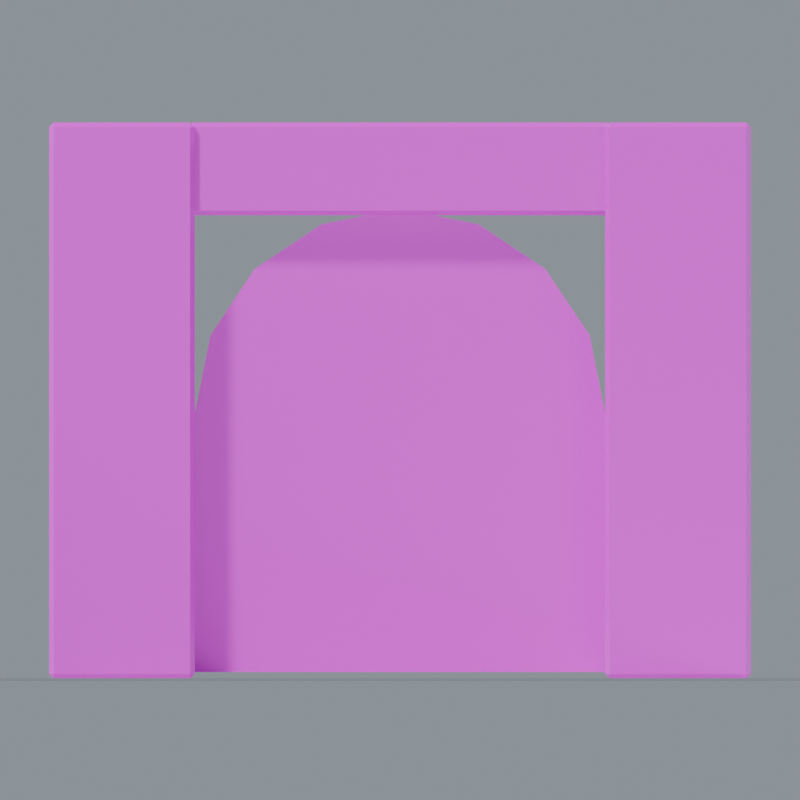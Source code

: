 # Source: Granite_Gate.blend  (saved by Blender 5.0.118; exported with 4.5.12 LTS)
import bpy
from mathutils import Matrix  # noqa: F401  (used for matrix-valued properties, if any)

bpy.ops.wm.read_factory_settings(use_empty=True)
scene = bpy.context.scene
scene.name = 'Granite_Gate'

# ---- collections
col_granite_gate = bpy.data.collections.new('Granite_Gate'); scene.collection.children.link(col_granite_gate)

# ---- images (referenced by path relative to the original .blend; pixels are not part of the script)
import os
ASSET_DIR = os.environ.get("B2B_ASSET_DIR", "")  # directory of the original .blend (textures are referenced by path, not embedded)
HERE = os.path.dirname(os.path.abspath(__file__))  # packed textures are extracted next to this script under _unpacked/

def load_image(name, relpath, width, height, colorspace="sRGB"):
    """Load a texture the original file referenced (path relative to the .blend, or extracted next to this script)."""
    p = next((c for c in (os.path.join(HERE, relpath), os.path.join(ASSET_DIR, relpath)) if relpath and os.path.exists(c)), "")
    if p:
        img = bpy.data.images.load(p, check_existing=True)
        img.name = name
    else:  # same state as the original file: an image datablock whose file is absent (Cycles renders it pink)
        img = bpy.data.images.new(name, width, height)
        img.source = "FILE"
        img.filepath = "//" + (relpath or name)
    img.colorspace_settings.name = colorspace
    return img
img_fieldstone_basecolor_png = load_image('Fieldstone_BaseColor.png', 'Fieldstone_BaseColor.png', 1024, 1024, 'sRGB')
img_fieldstone_roughness_png = load_image('Fieldstone_Roughness.png', 'Fieldstone_Roughness.png', 1024, 1024, 'Non-Color')
img_fieldstone_normal_png = load_image('Fieldstone_Normal.png', 'Fieldstone_Normal.png', 1024, 1024, 'Non-Color')
img_limestone_basecolor_png = load_image('Limestone_BaseColor.png', 'Limestone_BaseColor.png', 1024, 1024, 'sRGB')
img_limestone_roughness_png = load_image('Limestone_Roughness.png', 'Limestone_Roughness.png', 1024, 1024, 'Non-Color')
img_limestone_normal_png = load_image('Limestone_Normal.png', 'Limestone_Normal.png', 1024, 1024, 'Non-Color')
img_iron_grate_basecolor_png = load_image('Iron_Grate_BaseColor.png', 'Iron_Grate_BaseColor.png', 1024, 1024, 'sRGB')
img_iron_grate_roughness_png = load_image('Iron_Grate_Roughness.png', 'Iron_Grate_Roughness.png', 1024, 1024, 'Non-Color')
img_iron_grate_normal_png = load_image('Iron_Grate_Normal.png', 'Iron_Grate_Normal.png', 1024, 1024, 'Non-Color')

# ---- materials (node trees are filled in below, after node groups)
mat_studio_floor = bpy.data.materials.new('Studio floor')
mat_studio_floor.diffuse_color = (0.2, 0.23, 0.22, 1.0)
mat_fieldstone = bpy.data.materials.new('Fieldstone')
mat_limestone = bpy.data.materials.new('Limestone')
mat_iron_grate = bpy.data.materials.new('Iron_Grate')

# ---- material node trees
mat_studio_floor.use_nodes = True; mat_studio_floor.node_tree.nodes.clear()
_N = mat_studio_floor.node_tree.nodes; _L = mat_studio_floor.node_tree.links
n0 = _N.new('ShaderNodeBsdfPrincipled'); n0.name = 'プリンシプルBSDF'; n0.location = (-200, 100)
n1 = _N.new('ShaderNodeOutputMaterial'); n1.name = 'マテリアル出力'; n1.location = (200, 100)
_L.new(n0.outputs[0], n1.inputs[0])
n1.is_active_output = True
mat_fieldstone.use_nodes = True; mat_fieldstone.node_tree.nodes.clear()
_N = mat_fieldstone.node_tree.nodes; _L = mat_fieldstone.node_tree.links
n0 = _N.new('ShaderNodeBsdfPrincipled'); n0.name = 'プリンシプルBSDF'; n0.location = (0, 0)
n1 = _N.new('ShaderNodeOutputMaterial'); n1.name = 'マテリアル出力'; n1.location = (0, 0)
n2 = _N.new('ShaderNodeTexImage'); n2.name = '画像テクスチャ'; n2.location = (0, 0)
n2.image = img_fieldstone_basecolor_png
n3 = _N.new('ShaderNodeTexImage'); n3.name = '画像テクスチャ.001'; n3.location = (0, 0)
n3.image = img_fieldstone_roughness_png
n4 = _N.new('ShaderNodeTexImage'); n4.name = '画像テクスチャ.002'; n4.location = (0, 0)
n4.image = img_fieldstone_normal_png
n5 = _N.new('ShaderNodeNormalMap'); n5.name = 'ノーマルマップ'; n5.location = (0, 0)
n5.inputs[0].default_value = 0.24
_L.new(n0.outputs[0], n1.inputs[0])
_L.new(n2.outputs[0], n0.inputs[0])
_L.new(n3.outputs[0], n0.inputs[2])
_L.new(n4.outputs[0], n5.inputs[1])
_L.new(n5.outputs[0], n0.inputs[5])
n1.is_active_output = True
mat_limestone.use_nodes = True; mat_limestone.node_tree.nodes.clear()
_N = mat_limestone.node_tree.nodes; _L = mat_limestone.node_tree.links
n0 = _N.new('ShaderNodeBsdfPrincipled'); n0.name = 'プリンシプルBSDF'; n0.location = (0, 0)
n1 = _N.new('ShaderNodeOutputMaterial'); n1.name = 'マテリアル出力'; n1.location = (0, 0)
n2 = _N.new('ShaderNodeTexImage'); n2.name = '画像テクスチャ'; n2.location = (0, 0)
n2.image = img_limestone_basecolor_png
n3 = _N.new('ShaderNodeTexImage'); n3.name = '画像テクスチャ.001'; n3.location = (0, 0)
n3.image = img_limestone_roughness_png
n4 = _N.new('ShaderNodeTexImage'); n4.name = '画像テクスチャ.002'; n4.location = (0, 0)
n4.image = img_limestone_normal_png
n5 = _N.new('ShaderNodeNormalMap'); n5.name = 'ノーマルマップ'; n5.location = (0, 0)
n5.inputs[0].default_value = 0.24
_L.new(n0.outputs[0], n1.inputs[0])
_L.new(n2.outputs[0], n0.inputs[0])
_L.new(n3.outputs[0], n0.inputs[2])
_L.new(n4.outputs[0], n5.inputs[1])
_L.new(n5.outputs[0], n0.inputs[5])
n1.is_active_output = True
mat_iron_grate.use_nodes = True; mat_iron_grate.node_tree.nodes.clear()
_N = mat_iron_grate.node_tree.nodes; _L = mat_iron_grate.node_tree.links
n0 = _N.new('ShaderNodeBsdfPrincipled'); n0.name = 'プリンシプルBSDF'; n0.location = (0, 0)
n1 = _N.new('ShaderNodeOutputMaterial'); n1.name = 'マテリアル出力'; n1.location = (0, 0)
n2 = _N.new('ShaderNodeTexImage'); n2.name = '画像テクスチャ'; n2.location = (0, 0)
n2.image = img_iron_grate_basecolor_png
n3 = _N.new('ShaderNodeTexImage'); n3.name = '画像テクスチャ.001'; n3.location = (0, 0)
n3.image = img_iron_grate_roughness_png
n4 = _N.new('ShaderNodeTexImage'); n4.name = '画像テクスチャ.002'; n4.location = (0, 0)
n4.image = img_iron_grate_normal_png
n5 = _N.new('ShaderNodeNormalMap'); n5.name = 'ノーマルマップ'; n5.location = (0, 0)
n5.inputs[0].default_value = 0.24
_L.new(n0.outputs[0], n1.inputs[0])
_L.new(n2.outputs[0], n0.inputs[0])
_L.new(n2.outputs[1], n0.inputs[4])
_L.new(n3.outputs[0], n0.inputs[2])
_L.new(n4.outputs[0], n5.inputs[1])
_L.new(n5.outputs[0], n0.inputs[5])
n1.is_active_output = True

# ---- world
world_studio_world_028 = bpy.data.worlds.new('Studio world.028'); scene.world = world_studio_world_028
world_studio_world_028.use_nodes = True; world_studio_world_028.node_tree.nodes.clear()
_N = world_studio_world_028.node_tree.nodes; _L = world_studio_world_028.node_tree.links
n0 = _N.new('ShaderNodeBackground'); n0.name = '背景'; n0.location = (-200, 100)
n0.inputs[0].default_value = (0.49, 0.56, 0.62, 1.0)
n0.inputs[1].default_value = 0.55
n1 = _N.new('ShaderNodeOutputWorld'); n1.name = 'ワールド出力'; n1.location = (200, 100)
_L.new(n0.outputs[0], n1.inputs[0])
n1.is_active_output = True

# ---- cameras
cam_camera_front_028 = bpy.data.cameras.new('Camera_front.028')
cam_camera_front_028.type = 'ORTHO'
cam_camera_front_028.ortho_scale = 6.042

# ---- lights
light_key_028 = bpy.data.lights.new('Key.028', 'SUN')
light_key_028.angle = 0.15
light_key_028.energy = 3.0
light_rim_028 = bpy.data.lights.new('Rim.028', 'SUN')
light_rim_028.angle = 0.15
light_rim_028.energy = 1.3

# ---- meshes
me_studio_floor_028 = bpy.data.meshes.new('Studio floor.028')
me_studio_floor_028.from_pydata([(-83.0, -83.0, -0.001), (83.0, -83.0, -0.001), (83.0, 83.0, -0.001), (-83.0, 83.0, -0.001)], [], [(0, 1, 2, 3)])
me_studio_floor_028.materials.append(mat_studio_floor)
me_studio_floor_028.update()
me_gate_pier = bpy.data.meshes.new('Gate pier')
me_gate_pier.from_pydata([(-2.615, -0.55, 0.035), (-2.65, -0.515, 0.035), (-2.615, -0.515, 0.0), (-1.585, -0.55, 0.035), (-1.585, -0.515, 0.0), (-1.55, -0.515, 0.035), (-1.585, 0.55, 0.035), (-1.55, 0.515, 0.035), (-1.585, 0.515, 0.0), (-2.65, 0.515, 0.035), (-2.615, 0.55, 0.035), (-2.615, 0.515, 0.0), (-2.65, -0.515, 4.165), (-2.615, -0.55, 4.165), (-2.615, -0.515, 4.2), (-1.55, -0.515, 4.165), (-1.585, -0.515, 4.2), (-1.585, -0.55, 4.165), (-1.585, 0.55, 4.165), (-1.585, 0.515, 4.2), (-1.55, 0.515, 4.165), (-2.65, 0.515, 4.165), (-2.615, 0.515, 4.2), (-2.615, 0.55, 4.165)], [], [(0, 1, 2), (3, 4, 5), (6, 7, 8), (9, 10, 11), (12, 13, 14), (15, 16, 17), (18, 19, 20), (21, 22, 23), (2, 4, 3, 0), (1, 9, 11, 2), (8, 11, 10, 6), (4, 8, 7, 5), (0, 13, 12, 1), (5, 15, 17, 3), (13, 17, 16, 14), (6, 18, 20, 7), (15, 20, 19, 16), (9, 21, 23, 10), (18, 23, 22, 19), (14, 22, 21, 12), (0, 3, 17, 13), (2, 11, 8, 4), (9, 1, 12, 21), (5, 7, 20, 15), (6, 10, 23, 18), (14, 16, 19, 22)])
_uv = me_gate_pier.uv_layers.new(name='UVMap')
_uv.uv.foreach_set('vector', [-1.308, -0.275, -1.325, -0.2575, -1.308, -0.2575, -0.275, 0.0175, -0.2575, 0.0, -0.2575, 0.0175, 0.275, 0.0175, 0.2575, 0.0175, 0.2575, 0.0, -1.325, 0.2575, -1.308, 0.275, -1.308, 0.2575, -1.325, -0.2575, -1.308, -0.275, -1.308, -0.2575, -0.775, -0.2575, -0.7925, -0.2575, -0.7925, -0.275, -0.7925, 0.275, -0.7925, 0.2575, -0.775, 0.2575, -1.325, 0.2575, -1.308, 0.2575, -1.308, 0.275, -1.308, -0.2575, -0.7925, -0.2575, -0.7925, -0.275, -1.308, -0.275, -1.325, -0.2575, -1.325, 0.2575, -1.308, 0.2575, -1.308, -0.2575, -0.7925, 0.2575, -1.308, 0.2575, -1.308, 0.275, -0.7925, 0.275, -0.2575, 0.0, 0.2575, 0.0, 0.2575, 0.0175, -0.2575, 0.0175, -1.308, 0.0175, -1.308, 2.082, -1.325, 2.082, -1.325, 0.0175, -0.2575, 0.0175, -0.2575, 2.082, -0.275, 2.082, -0.275, 0.0175, -1.308, -0.275, -0.7925, -0.275, -0.7925, -0.2575, -1.308, -0.2575, 0.275, 0.0175, 0.275, 2.082, 0.2575, 2.082, 0.2575, 0.0175, -0.775, -0.2575, -0.775, 0.2575, -0.7925, 0.2575, -0.7925, -0.2575, -1.325, 0.0175, -1.325, 2.082, -1.308, 2.082, -1.308, 0.0175, -0.7925, 0.275, -1.308, 0.275, -1.308, 0.2575, -0.7925, 0.2575, -1.308, -0.2575, -1.308, 0.2575, -1.325, 0.2575, -1.325, -0.2575, -1.308, 0.0175, -0.7925, 0.0175, -0.7925, 2.082, -1.308, 2.082, -1.308, -0.2575, -1.308, 0.2575, -0.7925, 0.2575, -0.7925, -0.2575, 0.2575, 0.0175, -0.2575, 0.0175, -0.2575, 2.082, 0.2575, 2.082, -0.2575, 0.0175, 0.2575, 0.0175, 0.2575, 2.082, -0.2575, 2.082, -0.7925, 0.0175, -1.308, 0.0175, -1.308, 2.082, -0.7925, 2.082, -1.308, -0.2575, -0.7925, -0.2575, -0.7925, 0.2575, -1.308, 0.2575])
me_gate_pier.materials.append(mat_fieldstone)
me_gate_pier.update()
me_gate_pier_001 = bpy.data.meshes.new('Gate pier.001')
me_gate_pier_001.from_pydata([(1.585, -0.55, 0.035), (1.55, -0.515, 0.035), (1.585, -0.515, 0.0), (2.615, -0.55, 0.035), (2.615, -0.515, 0.0), (2.65, -0.515, 0.035), (2.615, 0.55, 0.035), (2.65, 0.515, 0.035), (2.615, 0.515, 0.0), (1.55, 0.515, 0.035), (1.585, 0.55, 0.035), (1.585, 0.515, 0.0), (1.55, -0.515, 4.165), (1.585, -0.55, 4.165), (1.585, -0.515, 4.2), (2.65, -0.515, 4.165), (2.615, -0.515, 4.2), (2.615, -0.55, 4.165), (2.615, 0.55, 4.165), (2.615, 0.515, 4.2), (2.65, 0.515, 4.165), (1.55, 0.515, 4.165), (1.585, 0.515, 4.2), (1.585, 0.55, 4.165)], [], [(0, 1, 2), (3, 4, 5), (6, 7, 8), (9, 10, 11), (12, 13, 14), (15, 16, 17), (18, 19, 20), (21, 22, 23), (2, 4, 3, 0), (1, 9, 11, 2), (8, 11, 10, 6), (4, 8, 7, 5), (0, 13, 12, 1), (5, 15, 17, 3), (13, 17, 16, 14), (6, 18, 20, 7), (15, 20, 19, 16), (9, 21, 23, 10), (18, 23, 22, 19), (14, 22, 21, 12), (0, 3, 17, 13), (2, 11, 8, 4), (9, 1, 12, 21), (5, 7, 20, 15), (6, 10, 23, 18), (14, 16, 19, 22)])
_uv = me_gate_pier_001.uv_layers.new(name='UVMap')
_uv.uv.foreach_set('vector', [-0.275, 0.0175, -0.2575, 0.0175, -0.2575, 0.0, 1.308, -0.275, 1.308, -0.2575, 1.325, -0.2575, 1.308, 0.275, 1.325, 0.2575, 1.308, 0.2575, 0.2575, 0.0175, 0.275, 0.0175, 0.2575, 0.0, 0.775, -0.2575, 0.7925, -0.275, 0.7925, -0.2575, 1.325, -0.2575, 1.308, -0.2575, 1.308, -0.275, 1.308, 0.275, 1.308, 0.2575, 1.325, 0.2575, 0.775, 0.2575, 0.7925, 0.2575, 0.7925, 0.275, 0.7925, -0.2575, 1.308, -0.2575, 1.308, -0.275, 0.7925, -0.275, -0.2575, 0.0175, 0.2575, 0.0175, 0.2575, 0.0, -0.2575, 0.0, 1.308, 0.2575, 0.7925, 0.2575, 0.7925, 0.275, 1.308, 0.275, 1.308, -0.2575, 1.308, 0.2575, 1.325, 0.2575, 1.325, -0.2575, -0.275, 0.0175, -0.275, 2.082, -0.2575, 2.082, -0.2575, 0.0175, 1.325, 0.0175, 1.325, 2.082, 1.308, 2.082, 1.308, 0.0175, 0.7925, -0.275, 1.308, -0.275, 1.308, -0.2575, 0.7925, -0.2575, 1.308, 0.0175, 1.308, 2.082, 1.325, 2.082, 1.325, 0.0175, 1.325, -0.2575, 1.325, 0.2575, 1.308, 0.2575, 1.308, -0.2575, 0.2575, 0.0175, 0.2575, 2.082, 0.275, 2.082, 0.275, 0.0175, 1.308, 0.275, 0.7925, 0.275, 0.7925, 0.2575, 1.308, 0.2575, 0.7925, -0.2575, 0.7925, 0.2575, 0.775, 0.2575, 0.775, -0.2575, 0.7925, 0.0175, 1.308, 0.0175, 1.308, 2.082, 0.7925, 2.082, 0.7925, -0.2575, 0.7925, 0.2575, 1.308, 0.2575, 1.308, -0.2575, 0.2575, 0.0175, -0.2575, 0.0175, -0.2575, 2.082, 0.2575, 2.082, -0.2575, 0.0175, 0.2575, 0.0175, 0.2575, 2.082, -0.2575, 2.082, 1.308, 0.0175, 0.7925, 0.0175, 0.7925, 2.082, 1.308, 2.082, 0.7925, -0.2575, 1.308, -0.2575, 1.308, 0.2575, 0.7925, 0.2575])
me_gate_pier_001.materials.append(mat_fieldstone)
me_gate_pier_001.update()
me_gate_lintel = bpy.data.meshes.new('Gate lintel')
me_gate_lintel.from_pydata([(-1.565, -0.45, 3.535), (-1.6, -0.415, 3.535), (-1.565, -0.415, 3.5), (1.565, -0.45, 3.535), (1.565, -0.415, 3.5), (1.6, -0.415, 3.535), (1.565, 0.45, 3.535), (1.6, 0.415, 3.535), (1.565, 0.415, 3.5), (-1.6, 0.415, 3.535), (-1.565, 0.45, 3.535), (-1.565, 0.415, 3.5), (-1.6, -0.415, 4.165), (-1.565, -0.45, 4.165), (-1.565, -0.415, 4.2), (1.6, -0.415, 4.165), (1.565, -0.415, 4.2), (1.565, -0.45, 4.165), (1.565, 0.45, 4.165), (1.565, 0.415, 4.2), (1.6, 0.415, 4.165), (-1.6, 0.415, 4.165), (-1.565, 0.415, 4.2), (-1.565, 0.45, 4.165)], [], [(0, 1, 2), (3, 4, 5), (6, 7, 8), (9, 10, 11), (12, 13, 14), (15, 16, 17), (18, 19, 20), (21, 22, 23), (2, 4, 3, 0), (1, 9, 11, 2), (8, 11, 10, 6), (4, 8, 7, 5), (0, 13, 12, 1), (5, 15, 17, 3), (13, 17, 16, 14), (6, 18, 20, 7), (15, 20, 19, 16), (9, 21, 23, 10), (18, 23, 22, 19), (14, 22, 21, 12), (0, 3, 17, 13), (2, 11, 8, 4), (9, 1, 12, 21), (5, 7, 20, 15), (6, 10, 23, 18), (14, 16, 19, 22)])
_uv = me_gate_lintel.uv_layers.new(name='UVMap')
_uv.uv.foreach_set('vector', [-0.225, 1.768, -0.2075, 1.768, -0.2075, 1.75, -0.225, 1.768, -0.2075, 1.75, -0.2075, 1.768, 0.225, 1.768, 0.2075, 1.768, 0.2075, 1.75, 0.2075, 1.768, 0.225, 1.768, 0.2075, 1.75, -0.8, -0.2075, -0.7825, -0.225, -0.7825, -0.2075, 0.8, -0.2075, 0.7825, -0.2075, 0.7825, -0.225, 0.7825, 0.225, 0.7825, 0.2075, 0.8, 0.2075, -0.8, 0.2075, -0.7825, 0.2075, -0.7825, 0.225, -0.7825, 1.75, 0.7825, 1.75, 0.7825, 1.768, -0.7825, 1.768, -0.2075, 1.768, 0.2075, 1.768, 0.2075, 1.75, -0.2075, 1.75, 0.7825, 1.75, -0.7825, 1.75, -0.7825, 1.768, 0.7825, 1.768, -0.2075, 1.75, 0.2075, 1.75, 0.2075, 1.768, -0.2075, 1.768, -0.225, 1.768, -0.225, 2.082, -0.2075, 2.082, -0.2075, 1.768, -0.2075, 1.768, -0.2075, 2.082, -0.225, 2.082, -0.225, 1.768, -0.7825, -0.225, 0.7825, -0.225, 0.7825, -0.2075, -0.7825, -0.2075, 0.225, 1.768, 0.225, 2.082, 0.2075, 2.082, 0.2075, 1.768, 0.8, -0.2075, 0.8, 0.2075, 0.7825, 0.2075, 0.7825, -0.2075, 0.2075, 1.768, 0.2075, 2.082, 0.225, 2.082, 0.225, 1.768, 0.7825, 0.225, -0.7825, 0.225, -0.7825, 0.2075, 0.7825, 0.2075, -0.7825, -0.2075, -0.7825, 0.2075, -0.8, 0.2075, -0.8, -0.2075, -0.7825, 1.768, 0.7825, 1.768, 0.7825, 2.082, -0.7825, 2.082, -0.7825, -0.2075, -0.7825, 0.2075, 0.7825, 0.2075, 0.7825, -0.2075, 0.2075, 1.768, -0.2075, 1.768, -0.2075, 2.082, 0.2075, 2.082, -0.2075, 1.768, 0.2075, 1.768, 0.2075, 2.082, -0.2075, 2.082, 0.7825, 1.768, -0.7825, 1.768, -0.7825, 2.082, 0.7825, 2.082, -0.7825, -0.2075, 0.7825, -0.2075, 0.7825, 0.2075, -0.7825, 0.2075])
me_gate_lintel.materials.append(mat_limestone)
me_gate_lintel.update()
me_portcullis = bpy.data.meshes.new('Portcullis')
me_portcullis.from_pydata([(-1.55, -0.05, 0.05), (1.55, -0.05, 0.05), (1.55, -0.05, 2.0), (1.432, -0.05, 2.593), (1.096, -0.05, 3.096), (0.5932, -0.05, 3.432), (9.491e-17, -0.05, 3.55), (-0.5932, -0.05, 3.432), (-1.096, -0.05, 3.096), (-1.432, -0.05, 2.593), (-1.55, -0.05, 2.0)], [], [(0, 1, 2, 3, 4, 5, 6, 7, 8, 9, 10)])
_uv = me_portcullis.uv_layers.new(name='UVMap')
_uv.uv.foreach_set('vector', [0.0, 0.0, 1.0, 0.0, 1.0, 0.5571, 0.9619, 0.7266, 0.8536, 0.8703, 0.6913, 0.9663, 0.5, 1.0, 0.3087, 0.9663, 0.1464, 0.8703, 0.03806, 0.7266, 0.0, 0.5571])
me_portcullis.materials.append(mat_iron_grate)
me_portcullis.update()

# ---- objects
ob_camera_front_028 = bpy.data.objects.new('Camera_front.028', cam_camera_front_028)
ob_preview_floor_028 = bpy.data.objects.new('_Preview floor.028', me_studio_floor_028)
ob_preview_key_028 = bpy.data.objects.new('_Preview Key.028', light_key_028)
ob_preview_rim_028 = bpy.data.objects.new('_Preview Rim.028', light_rim_028)
ob_gate_pier = bpy.data.objects.new('Gate pier', me_gate_pier)
ob_gate_pier_001 = bpy.data.objects.new('Gate pier.001', me_gate_pier_001)
ob_gate_lintel = bpy.data.objects.new('Gate lintel', me_gate_lintel)
ob_portcullis = bpy.data.objects.new('Portcullis', me_portcullis)

# ---- transforms, parenting, visibility, modifiers, constraints
ob_camera_front_028.location = (0.0, -23.25, 2.1)
ob_camera_front_028.rotation_euler = (1.571, -0.0, 0.0)
ob_preview_floor_028.location = (0.0, 0.0, 0.0)
ob_preview_key_028.location = (0.0, 0.0, 0.0)
ob_preview_key_028.rotation_euler = (0.862, 4.307e-08, -0.5404)
ob_preview_rim_028.location = (0.0, 0.0, 0.0)
ob_preview_rim_028.rotation_euler = (0.9497, 1.312e-07, 2.034)
ob_gate_pier.location = (0.0, 0.0, 0.0)
ob_gate_pier_001.location = (0.0, 0.0, 0.0)
ob_gate_lintel.location = (0.0, 0.0, 0.0)
ob_portcullis.location = (0.0, 0.0, 0.0)

# ---- collection membership
scene.collection.objects.link(ob_camera_front_028)
scene.collection.objects.link(ob_preview_floor_028)
scene.collection.objects.link(ob_preview_key_028)
scene.collection.objects.link(ob_preview_rim_028)
col_granite_gate.objects.link(ob_gate_pier)
col_granite_gate.objects.link(ob_gate_pier_001)
col_granite_gate.objects.link(ob_gate_lintel)
col_granite_gate.objects.link(ob_portcullis)

# ---- scene / render settings (as saved in the file)
scene.camera = ob_camera_front_028
scene.frame_start = 1; scene.frame_end = 250; scene.frame_set(1)
scene.render.engine = 'CYCLES'
scene.render.image_settings.exr_codec = 'NONE'
scene.render.resolution_x = 1000
scene.render.resolution_y = 1000
scene.render.use_bake_clear = False
scene.render.bake_margin = 0
scene.render.bake_bias = 0.0
scene.render.bake_samples = 0
scene.render.simplify_subdivision_render = 0
scene.render.simplify_child_particles_render = 0.0
scene.cycles.samples = 24
scene.cycles.transparent_max_bounces = 16
scene.eevee.use_volume_custom_range = False
scene.eevee.gtao_distance = 0.0
scene.eevee.use_fast_gi = False
scene.view_settings.white_balance_temperature = 0.0
scene.view_settings.white_balance_tint = 0.0
scene.view_settings.white_balance_whitepoint = (2.97, 0.5193, -0.0414)
bpy.context.view_layer.update()
